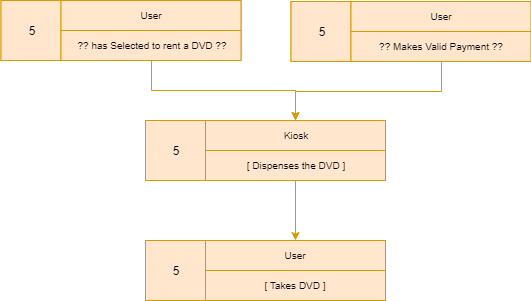

The diagram above was exported from draw.io. Its source (the exported page's mxGraphModel, read from the mxfile embedded in the PNG):
<mxGraphModel dx="460" dy="737" grid="1" gridSize="10" guides="1" tooltips="1" connect="1" arrows="1" fold="1" page="1" pageScale="1" pageWidth="827" pageHeight="1169" math="0" shadow="0">
  <root>
    <mxCell id="0" />
    <mxCell id="1" parent="0" />
    <mxCell id="rNA3uLsN9g1m54qxnN43-5" value="" style="rounded=0;whiteSpace=wrap;html=1;fillColor=#ffe6cc;strokeColor=#d79b00;" parent="1" vertex="1">
      <mxGeometry x="293" y="179" width="240" height="60" as="geometry" />
    </mxCell>
    <mxCell id="rNA3uLsN9g1m54qxnN43-6" value="5" style="rounded=0;whiteSpace=wrap;html=1;fillColor=#ffe6cc;strokeColor=#d79b00;" parent="1" vertex="1">
      <mxGeometry x="293" y="179" width="60" height="60" as="geometry" />
    </mxCell>
    <mxCell id="rNA3uLsN9g1m54qxnN43-7" value="Kiosk" style="rounded=0;whiteSpace=wrap;html=1;fontSize=10;fillColor=#ffe6cc;strokeColor=#d79b00;" parent="1" vertex="1">
      <mxGeometry x="353" y="179" width="180" height="30" as="geometry" />
    </mxCell>
    <mxCell id="rNA3uLsN9g1m54qxnN43-59" style="edgeStyle=orthogonalEdgeStyle;rounded=0;orthogonalLoop=1;jettySize=auto;html=1;exitX=0.5;exitY=1;exitDx=0;exitDy=0;fontSize=10;fillColor=#ffe6cc;strokeColor=#d79b00;" parent="1" source="rNA3uLsN9g1m54qxnN43-8" target="rNA3uLsN9g1m54qxnN43-57" edge="1">
      <mxGeometry relative="1" as="geometry" />
    </mxCell>
    <mxCell id="rNA3uLsN9g1m54qxnN43-8" value="[ Dispenses the DVD ]" style="rounded=0;whiteSpace=wrap;html=1;fontSize=10;fillColor=#ffe6cc;strokeColor=#d79b00;" parent="1" vertex="1">
      <mxGeometry x="353" y="209" width="180" height="30" as="geometry" />
    </mxCell>
    <mxCell id="rNA3uLsN9g1m54qxnN43-40" value="" style="rounded=0;whiteSpace=wrap;html=1;fillColor=#ffe6cc;strokeColor=#d79b00;" parent="1" vertex="1">
      <mxGeometry x="148.5" y="59" width="240" height="60" as="geometry" />
    </mxCell>
    <mxCell id="rNA3uLsN9g1m54qxnN43-41" value="5" style="rounded=0;whiteSpace=wrap;html=1;fillColor=#ffe6cc;strokeColor=#d79b00;" parent="1" vertex="1">
      <mxGeometry x="148.5" y="59" width="60" height="60" as="geometry" />
    </mxCell>
    <mxCell id="rNA3uLsN9g1m54qxnN43-42" value="User" style="rounded=0;whiteSpace=wrap;html=1;fontSize=10;fillColor=#ffe6cc;strokeColor=#d79b00;" parent="1" vertex="1">
      <mxGeometry x="208.5" y="59" width="180" height="30" as="geometry" />
    </mxCell>
    <mxCell id="rNA3uLsN9g1m54qxnN43-52" style="edgeStyle=orthogonalEdgeStyle;rounded=0;orthogonalLoop=1;jettySize=auto;html=1;entryX=0.5;entryY=0;entryDx=0;entryDy=0;fontSize=10;fillColor=#ffe6cc;strokeColor=#d79b00;" parent="1" source="rNA3uLsN9g1m54qxnN43-43" target="rNA3uLsN9g1m54qxnN43-7" edge="1">
      <mxGeometry relative="1" as="geometry" />
    </mxCell>
    <mxCell id="rNA3uLsN9g1m54qxnN43-43" value="?? has Selected to rent a DVD ??" style="rounded=0;whiteSpace=wrap;html=1;fontSize=10;fillColor=#ffe6cc;strokeColor=#d79b00;" parent="1" vertex="1">
      <mxGeometry x="208.5" y="89" width="180" height="30" as="geometry" />
    </mxCell>
    <mxCell id="rNA3uLsN9g1m54qxnN43-44" value="" style="rounded=0;whiteSpace=wrap;html=1;fillColor=#ffe6cc;strokeColor=#d79b00;" parent="1" vertex="1">
      <mxGeometry x="438.5" y="60" width="240" height="60" as="geometry" />
    </mxCell>
    <mxCell id="rNA3uLsN9g1m54qxnN43-45" value="5" style="rounded=0;whiteSpace=wrap;html=1;fillColor=#ffe6cc;strokeColor=#d79b00;" parent="1" vertex="1">
      <mxGeometry x="438.5" y="60" width="60" height="60" as="geometry" />
    </mxCell>
    <mxCell id="rNA3uLsN9g1m54qxnN43-46" value="User" style="rounded=0;whiteSpace=wrap;html=1;fontSize=10;fillColor=#ffe6cc;strokeColor=#d79b00;" parent="1" vertex="1">
      <mxGeometry x="498.5" y="60" width="180" height="30" as="geometry" />
    </mxCell>
    <mxCell id="rNA3uLsN9g1m54qxnN43-53" style="edgeStyle=orthogonalEdgeStyle;rounded=0;orthogonalLoop=1;jettySize=auto;html=1;exitX=0.5;exitY=1;exitDx=0;exitDy=0;entryX=0.5;entryY=0;entryDx=0;entryDy=0;fontSize=10;fillColor=#ffe6cc;strokeColor=#d79b00;" parent="1" source="rNA3uLsN9g1m54qxnN43-47" target="rNA3uLsN9g1m54qxnN43-7" edge="1">
      <mxGeometry relative="1" as="geometry" />
    </mxCell>
    <mxCell id="rNA3uLsN9g1m54qxnN43-47" value="?? Makes Valid Payment ??" style="rounded=0;whiteSpace=wrap;html=1;fontSize=10;fillColor=#ffe6cc;strokeColor=#d79b00;" parent="1" vertex="1">
      <mxGeometry x="498.5" y="90" width="180" height="30" as="geometry" />
    </mxCell>
    <mxCell id="rNA3uLsN9g1m54qxnN43-55" value="" style="rounded=0;whiteSpace=wrap;html=1;fillColor=#ffe6cc;strokeColor=#d79b00;" parent="1" vertex="1">
      <mxGeometry x="293" y="299" width="240" height="60" as="geometry" />
    </mxCell>
    <mxCell id="rNA3uLsN9g1m54qxnN43-56" value="5" style="rounded=0;whiteSpace=wrap;html=1;fillColor=#ffe6cc;strokeColor=#d79b00;" parent="1" vertex="1">
      <mxGeometry x="293" y="299" width="60" height="60" as="geometry" />
    </mxCell>
    <mxCell id="rNA3uLsN9g1m54qxnN43-57" value="User" style="rounded=0;whiteSpace=wrap;html=1;fontSize=10;fillColor=#ffe6cc;strokeColor=#d79b00;" parent="1" vertex="1">
      <mxGeometry x="353" y="299" width="180" height="30" as="geometry" />
    </mxCell>
    <mxCell id="rNA3uLsN9g1m54qxnN43-58" value="[ Takes DVD ]" style="rounded=0;whiteSpace=wrap;html=1;fontSize=10;fillColor=#ffe6cc;strokeColor=#d79b00;" parent="1" vertex="1">
      <mxGeometry x="353" y="329" width="180" height="30" as="geometry" />
    </mxCell>
  </root>
</mxGraphModel>